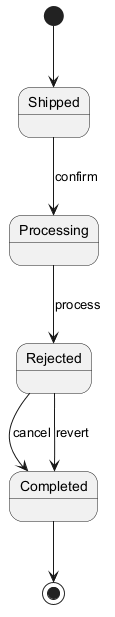

The diagram above was rendered by PlantUML. Its source (embedded in the PNG):
@startuml

[*] --> Shipped
Shipped --> Processing : confirm
Processing --> Rejected : process
Rejected --> Completed : cancel
Rejected --> Completed : revert
Completed --> [*]
@enduml